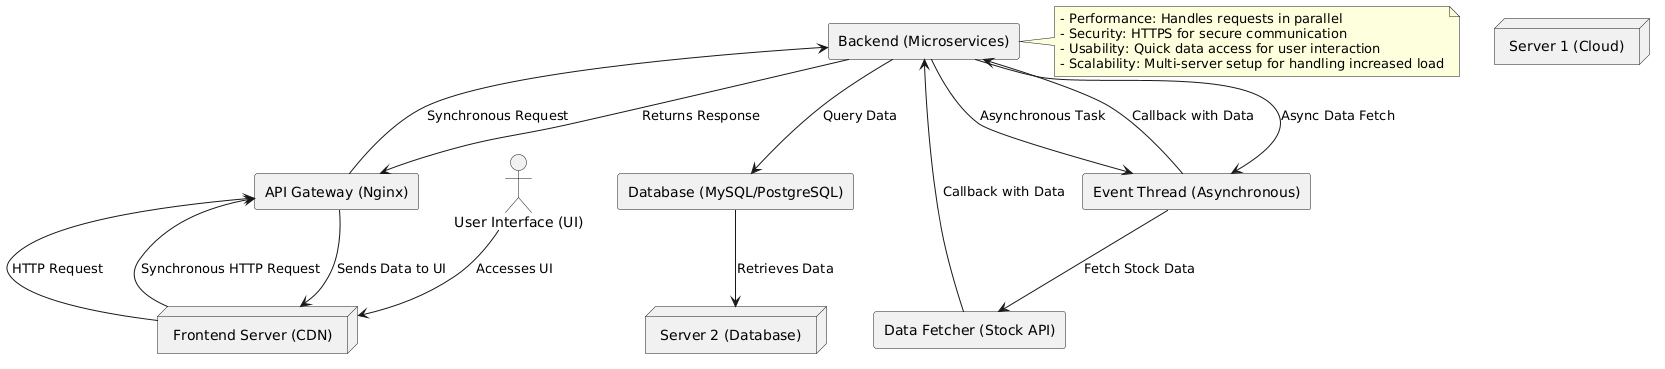

The diagram above was rendered by PlantUML. Its source (embedded in the PNG):
@startuml
actor User as "User Interface (UI)"

' Hardware elements
node Server1 as "Server 1 (Cloud)" 
node Server2 as "Server 2 (Database)"
node FrontendServer as "Frontend Server (CDN)"

' Subsystems
rectangle API_Gateway as "API Gateway (Nginx)"
rectangle Backend as "Backend (Microservices)"
rectangle Database as "Database (MySQL/PostgreSQL)"
rectangle DataFetcher as "Data Fetcher (Stock API)"
rectangle EventThread as "Event Thread (Asynchronous)"

' Process and communication
User --> FrontendServer : Accesses UI
FrontendServer --> API_Gateway : HTTP Request
API_Gateway --> Backend : Synchronous Request
Backend --> Database : Query Data
Database --> Server2 : Retrieves Data
Backend --> EventThread : Async Data Fetch
EventThread --> DataFetcher : Fetch Stock Data
DataFetcher --> Backend : Callback with Data
Backend --> API_Gateway : Returns Response
API_Gateway --> FrontendServer : Sends Data to UI

' Quality Attributes (Text Note)
note right of Backend
  - Performance: Handles requests in parallel
  - Security: HTTPS for secure communication
  - Usability: Quick data access for user interaction
  - Scalability: Multi-server setup for handling increased load
end note

' Communication arrows showing different types
FrontendServer --> API_Gateway : "Synchronous HTTP Request"
Backend --> EventThread : "Asynchronous Task"
EventThread --> Backend : "Callback with Data"
@enduml